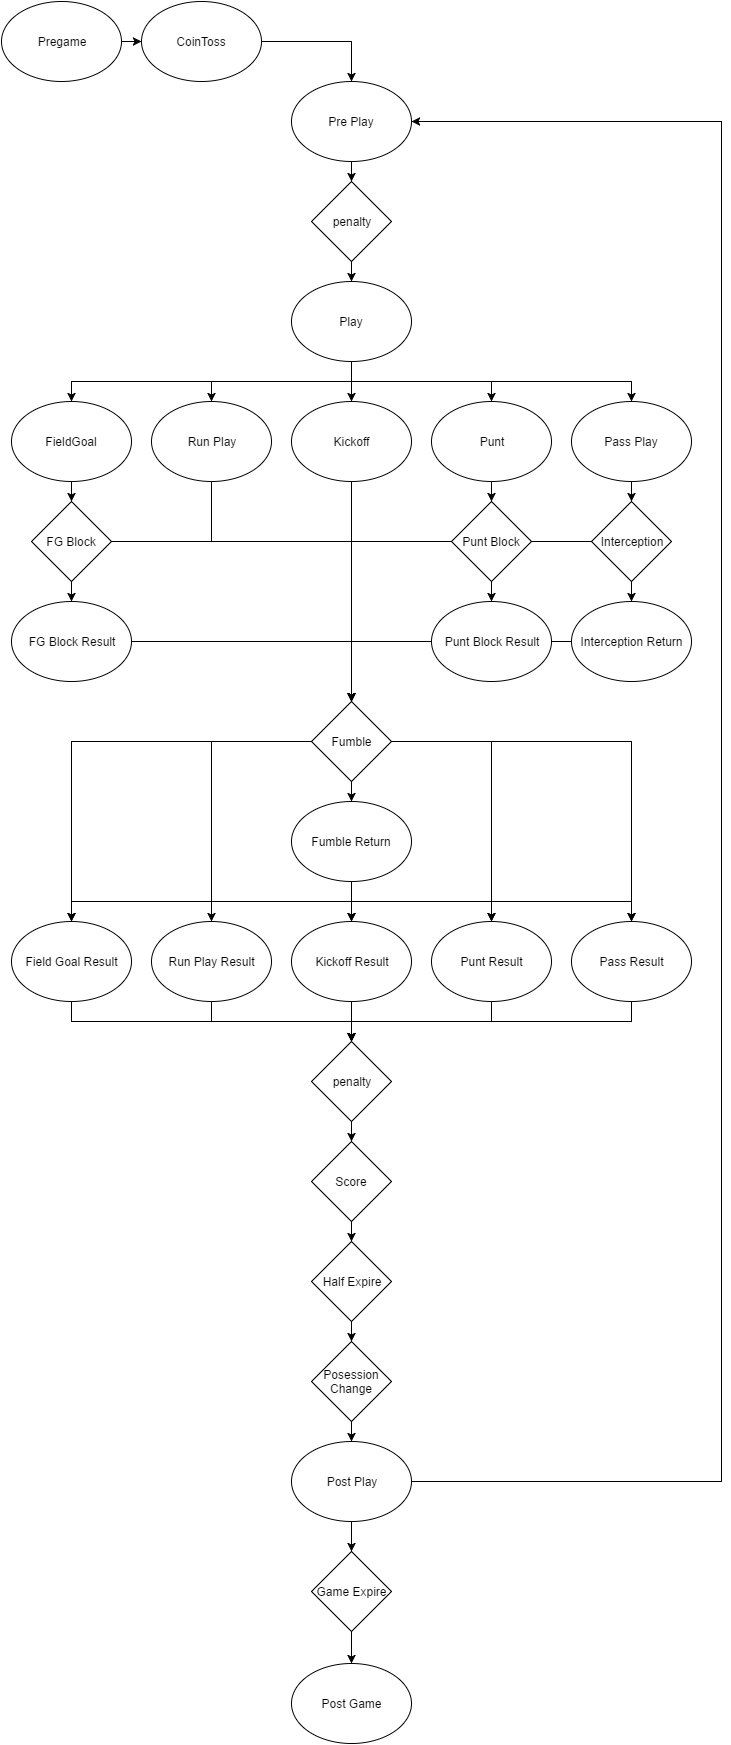

The diagram above was exported from draw.io. Its source (the exported page's mxGraphModel, read from the mxfile embedded in the PNG):
<mxGraphModel dx="915" dy="1534" grid="1" gridSize="10" guides="1" tooltips="1" connect="1" arrows="1" fold="1" page="1" pageScale="1" pageWidth="850" pageHeight="1100" background="#ffffff" math="0" shadow="0">
  <root>
    <mxCell id="0" />
    <mxCell id="1" parent="0" />
    <mxCell id="68" style="edgeStyle=orthogonalEdgeStyle;rounded=0;html=1;exitX=0.5;exitY=1;entryX=0.5;entryY=0;jettySize=auto;orthogonalLoop=1;" edge="1" parent="1" source="2" target="36">
      <mxGeometry relative="1" as="geometry" />
    </mxCell>
    <mxCell id="2" value="Kickoff" style="ellipse;whiteSpace=wrap;html=1;" vertex="1" parent="1">
      <mxGeometry x="300" y="410" width="120" height="80" as="geometry" />
    </mxCell>
    <mxCell id="106" style="edgeStyle=orthogonalEdgeStyle;rounded=0;html=1;exitX=0.5;exitY=1;entryX=0.5;entryY=0;jettySize=auto;orthogonalLoop=1;" edge="1" parent="1" source="3" target="49">
      <mxGeometry relative="1" as="geometry" />
    </mxCell>
    <mxCell id="3" value="penalty" style="rhombus;whiteSpace=wrap;html=1;" vertex="1" parent="1">
      <mxGeometry x="320" y="1050" width="80" height="80" as="geometry" />
    </mxCell>
    <mxCell id="59" style="edgeStyle=orthogonalEdgeStyle;rounded=0;html=1;exitX=0.5;exitY=1;entryX=0.5;entryY=0;jettySize=auto;orthogonalLoop=1;" edge="1" parent="1" source="4" target="26">
      <mxGeometry relative="1" as="geometry" />
    </mxCell>
    <mxCell id="4" value="FieldGoal" style="ellipse;whiteSpace=wrap;html=1;" vertex="1" parent="1">
      <mxGeometry x="20" y="410" width="120" height="80" as="geometry" />
    </mxCell>
    <mxCell id="70" style="edgeStyle=orthogonalEdgeStyle;rounded=0;html=1;exitX=0.5;exitY=1;entryX=0.5;entryY=0;jettySize=auto;orthogonalLoop=1;" edge="1" parent="1" source="5" target="28">
      <mxGeometry relative="1" as="geometry" />
    </mxCell>
    <mxCell id="5" value="Punt" style="ellipse;whiteSpace=wrap;html=1;" vertex="1" parent="1">
      <mxGeometry x="440" y="410" width="120" height="80" as="geometry" />
    </mxCell>
    <mxCell id="66" style="edgeStyle=orthogonalEdgeStyle;rounded=0;html=1;exitX=0.5;exitY=1;entryX=0.5;entryY=0;jettySize=auto;orthogonalLoop=1;" edge="1" parent="1" source="6" target="36">
      <mxGeometry relative="1" as="geometry">
        <Array as="points">
          <mxPoint x="220" y="550" />
          <mxPoint x="360" y="550" />
        </Array>
      </mxGeometry>
    </mxCell>
    <mxCell id="6" value="Run Play" style="ellipse;whiteSpace=wrap;html=1;" vertex="1" parent="1">
      <mxGeometry x="160" y="410" width="120" height="80" as="geometry" />
    </mxCell>
    <mxCell id="75" style="edgeStyle=orthogonalEdgeStyle;rounded=0;html=1;exitX=0.5;exitY=1;entryX=0.5;entryY=0;jettySize=auto;orthogonalLoop=1;" edge="1" parent="1" source="7" target="15">
      <mxGeometry relative="1" as="geometry" />
    </mxCell>
    <mxCell id="7" value="Pass Play" style="ellipse;whiteSpace=wrap;html=1;" vertex="1" parent="1">
      <mxGeometry x="580" y="410" width="120" height="80" as="geometry" />
    </mxCell>
    <mxCell id="51" style="edgeStyle=orthogonalEdgeStyle;rounded=0;html=1;exitX=1;exitY=0.5;entryX=0;entryY=0.5;jettySize=auto;orthogonalLoop=1;" edge="1" parent="1" source="11" target="12">
      <mxGeometry relative="1" as="geometry" />
    </mxCell>
    <mxCell id="11" value="Pregame" style="ellipse;whiteSpace=wrap;html=1;" vertex="1" parent="1">
      <mxGeometry x="10" y="10" width="120" height="80" as="geometry" />
    </mxCell>
    <mxCell id="52" style="edgeStyle=orthogonalEdgeStyle;rounded=0;html=1;exitX=1;exitY=0.5;entryX=0.5;entryY=0;jettySize=auto;orthogonalLoop=1;" edge="1" parent="1" source="12" target="19">
      <mxGeometry relative="1" as="geometry" />
    </mxCell>
    <mxCell id="12" value="CoinToss" style="ellipse;whiteSpace=wrap;html=1;" vertex="1" parent="1">
      <mxGeometry x="150" y="10" width="120" height="80" as="geometry" />
    </mxCell>
    <mxCell id="76" style="edgeStyle=orthogonalEdgeStyle;rounded=0;html=1;exitX=0;exitY=0.5;entryX=0.5;entryY=0;jettySize=auto;orthogonalLoop=1;" edge="1" parent="1" source="15" target="36">
      <mxGeometry relative="1" as="geometry" />
    </mxCell>
    <mxCell id="77" style="edgeStyle=orthogonalEdgeStyle;rounded=0;html=1;exitX=0.5;exitY=1;entryX=0.5;entryY=0;jettySize=auto;orthogonalLoop=1;" edge="1" parent="1" source="15" target="17">
      <mxGeometry relative="1" as="geometry" />
    </mxCell>
    <mxCell id="15" value="Interception" style="rhombus;whiteSpace=wrap;html=1;" vertex="1" parent="1">
      <mxGeometry x="600" y="510" width="80" height="80" as="geometry" />
    </mxCell>
    <mxCell id="78" style="edgeStyle=orthogonalEdgeStyle;rounded=0;html=1;exitX=0;exitY=0.5;entryX=0.5;entryY=0;jettySize=auto;orthogonalLoop=1;" edge="1" parent="1" source="17" target="36">
      <mxGeometry relative="1" as="geometry" />
    </mxCell>
    <mxCell id="17" value="Interception Return" style="ellipse;whiteSpace=wrap;html=1;" vertex="1" parent="1">
      <mxGeometry x="580" y="610" width="120" height="80" as="geometry" />
    </mxCell>
    <mxCell id="54" style="edgeStyle=orthogonalEdgeStyle;rounded=0;html=1;exitX=0.5;exitY=1;entryX=0.5;entryY=0;jettySize=auto;orthogonalLoop=1;" edge="1" parent="1" source="19" target="21">
      <mxGeometry relative="1" as="geometry" />
    </mxCell>
    <mxCell id="19" value="Pre Play" style="ellipse;whiteSpace=wrap;html=1;" vertex="1" parent="1">
      <mxGeometry x="300" y="90" width="120" height="80" as="geometry" />
    </mxCell>
    <mxCell id="121" style="edgeStyle=orthogonalEdgeStyle;rounded=0;html=1;exitX=0.5;exitY=1;entryX=0.5;entryY=0;jettySize=auto;orthogonalLoop=1;" edge="1" parent="1" source="20" target="110">
      <mxGeometry relative="1" as="geometry" />
    </mxCell>
    <mxCell id="124" style="edgeStyle=orthogonalEdgeStyle;rounded=0;html=1;exitX=1;exitY=0.5;entryX=1;entryY=0.5;jettySize=auto;orthogonalLoop=1;" edge="1" parent="1" source="20" target="19">
      <mxGeometry relative="1" as="geometry">
        <Array as="points">
          <mxPoint x="730" y="1490" />
          <mxPoint x="730" y="130" />
        </Array>
      </mxGeometry>
    </mxCell>
    <mxCell id="20" value="Post Play" style="ellipse;whiteSpace=wrap;html=1;" vertex="1" parent="1">
      <mxGeometry x="300" y="1450" width="120" height="80" as="geometry" />
    </mxCell>
    <mxCell id="56" style="edgeStyle=orthogonalEdgeStyle;rounded=0;html=1;exitX=0.5;exitY=1;entryX=0.5;entryY=0;jettySize=auto;orthogonalLoop=1;" edge="1" parent="1" source="21" target="25">
      <mxGeometry relative="1" as="geometry" />
    </mxCell>
    <mxCell id="21" value="penalty" style="rhombus;whiteSpace=wrap;html=1;" vertex="1" parent="1">
      <mxGeometry x="320" y="190" width="80" height="80" as="geometry" />
    </mxCell>
    <mxCell id="57" style="edgeStyle=orthogonalEdgeStyle;rounded=0;html=1;exitX=0.5;exitY=1;entryX=0.5;entryY=0;jettySize=auto;orthogonalLoop=1;" edge="1" parent="1" source="25" target="4">
      <mxGeometry relative="1" as="geometry" />
    </mxCell>
    <mxCell id="125" style="edgeStyle=orthogonalEdgeStyle;rounded=0;html=1;exitX=0.5;exitY=1;entryX=0.5;entryY=0;jettySize=auto;orthogonalLoop=1;" edge="1" parent="1" source="25" target="6">
      <mxGeometry relative="1" as="geometry" />
    </mxCell>
    <mxCell id="126" style="edgeStyle=orthogonalEdgeStyle;rounded=0;html=1;exitX=0.5;exitY=1;entryX=0.5;entryY=0;jettySize=auto;orthogonalLoop=1;" edge="1" parent="1" source="25" target="2">
      <mxGeometry relative="1" as="geometry" />
    </mxCell>
    <mxCell id="127" style="edgeStyle=orthogonalEdgeStyle;rounded=0;html=1;exitX=0.5;exitY=1;entryX=0.5;entryY=0;jettySize=auto;orthogonalLoop=1;" edge="1" parent="1" source="25" target="5">
      <mxGeometry relative="1" as="geometry" />
    </mxCell>
    <mxCell id="128" style="edgeStyle=orthogonalEdgeStyle;rounded=0;html=1;exitX=0.5;exitY=1;jettySize=auto;orthogonalLoop=1;" edge="1" parent="1" source="25" target="7">
      <mxGeometry relative="1" as="geometry" />
    </mxCell>
    <mxCell id="25" value="Play" style="ellipse;whiteSpace=wrap;html=1;" vertex="1" parent="1">
      <mxGeometry x="300" y="290" width="120" height="80" as="geometry" />
    </mxCell>
    <mxCell id="60" style="edgeStyle=orthogonalEdgeStyle;rounded=0;html=1;exitX=0.5;exitY=1;entryX=0.5;entryY=0;jettySize=auto;orthogonalLoop=1;" edge="1" parent="1" source="26" target="27">
      <mxGeometry relative="1" as="geometry" />
    </mxCell>
    <mxCell id="65" style="edgeStyle=orthogonalEdgeStyle;rounded=0;html=1;exitX=1;exitY=0.5;jettySize=auto;orthogonalLoop=1;" edge="1" parent="1" source="26" target="36">
      <mxGeometry relative="1" as="geometry" />
    </mxCell>
    <mxCell id="26" value="FG Block" style="rhombus;whiteSpace=wrap;html=1;" vertex="1" parent="1">
      <mxGeometry x="40" y="510" width="80" height="80" as="geometry" />
    </mxCell>
    <mxCell id="61" style="edgeStyle=orthogonalEdgeStyle;rounded=0;html=1;exitX=1;exitY=0.5;jettySize=auto;orthogonalLoop=1;" edge="1" parent="1" source="27">
      <mxGeometry relative="1" as="geometry">
        <mxPoint x="360" y="710" as="targetPoint" />
        <Array as="points">
          <mxPoint x="360" y="650" />
        </Array>
      </mxGeometry>
    </mxCell>
    <mxCell id="27" value="FG Block Result" style="ellipse;whiteSpace=wrap;html=1;" vertex="1" parent="1">
      <mxGeometry x="20" y="610" width="120" height="80" as="geometry" />
    </mxCell>
    <mxCell id="71" style="edgeStyle=orthogonalEdgeStyle;rounded=0;html=1;exitX=0.5;exitY=1;entryX=0.5;entryY=0;jettySize=auto;orthogonalLoop=1;" edge="1" parent="1" source="28" target="29">
      <mxGeometry relative="1" as="geometry" />
    </mxCell>
    <mxCell id="73" style="edgeStyle=orthogonalEdgeStyle;rounded=0;html=1;exitX=0;exitY=0.5;entryX=0.5;entryY=0;jettySize=auto;orthogonalLoop=1;" edge="1" parent="1" source="28" target="36">
      <mxGeometry relative="1" as="geometry" />
    </mxCell>
    <mxCell id="28" value="Punt Block" style="rhombus;whiteSpace=wrap;html=1;" vertex="1" parent="1">
      <mxGeometry x="460" y="510" width="80" height="80" as="geometry" />
    </mxCell>
    <mxCell id="74" style="edgeStyle=orthogonalEdgeStyle;rounded=0;html=1;exitX=0;exitY=0.5;entryX=0.5;entryY=0;jettySize=auto;orthogonalLoop=1;" edge="1" parent="1" source="29" target="36">
      <mxGeometry relative="1" as="geometry" />
    </mxCell>
    <mxCell id="29" value="Punt Block Result" style="ellipse;whiteSpace=wrap;html=1;" vertex="1" parent="1">
      <mxGeometry x="440" y="610" width="120" height="80" as="geometry" />
    </mxCell>
    <mxCell id="119" style="edgeStyle=orthogonalEdgeStyle;rounded=0;html=1;exitX=0.5;exitY=1;entryX=0.5;entryY=0;jettySize=auto;orthogonalLoop=1;" edge="1" parent="1" source="31" target="48">
      <mxGeometry relative="1" as="geometry" />
    </mxCell>
    <mxCell id="31" value="Half Expire" style="rhombus;whiteSpace=wrap;html=1;" vertex="1" parent="1">
      <mxGeometry x="320" y="1250" width="80" height="80" as="geometry" />
    </mxCell>
    <mxCell id="32" value="Post Game" style="ellipse;whiteSpace=wrap;html=1;" vertex="1" parent="1">
      <mxGeometry x="300" y="1672" width="120" height="80" as="geometry" />
    </mxCell>
    <mxCell id="97" style="edgeStyle=orthogonalEdgeStyle;rounded=0;html=1;exitX=0.5;exitY=1;jettySize=auto;orthogonalLoop=1;" edge="1" parent="1" source="33">
      <mxGeometry relative="1" as="geometry">
        <mxPoint x="360" y="1050" as="targetPoint" />
      </mxGeometry>
    </mxCell>
    <mxCell id="33" value="Run Play Result" style="ellipse;whiteSpace=wrap;html=1;" vertex="1" parent="1">
      <mxGeometry x="160" y="930" width="120" height="80" as="geometry" />
    </mxCell>
    <mxCell id="80" style="edgeStyle=orthogonalEdgeStyle;rounded=0;html=1;exitX=0.5;exitY=1;entryX=0.5;entryY=0;jettySize=auto;orthogonalLoop=1;" edge="1" parent="1" source="36" target="37">
      <mxGeometry relative="1" as="geometry" />
    </mxCell>
    <mxCell id="85" style="edgeStyle=orthogonalEdgeStyle;rounded=0;html=1;exitX=0;exitY=0.5;entryX=0.5;entryY=0;jettySize=auto;orthogonalLoop=1;" edge="1" parent="1" source="36" target="33">
      <mxGeometry relative="1" as="geometry" />
    </mxCell>
    <mxCell id="86" style="edgeStyle=orthogonalEdgeStyle;rounded=0;html=1;exitX=0;exitY=0.5;entryX=0.5;entryY=0;jettySize=auto;orthogonalLoop=1;" edge="1" parent="1" source="36" target="47">
      <mxGeometry relative="1" as="geometry" />
    </mxCell>
    <mxCell id="87" style="edgeStyle=orthogonalEdgeStyle;rounded=0;html=1;exitX=0.5;exitY=1;entryX=0.5;entryY=0;jettySize=auto;orthogonalLoop=1;" edge="1" parent="1" source="36" target="44">
      <mxGeometry relative="1" as="geometry" />
    </mxCell>
    <mxCell id="89" style="edgeStyle=orthogonalEdgeStyle;rounded=0;html=1;exitX=1;exitY=0.5;entryX=0.5;entryY=0;jettySize=auto;orthogonalLoop=1;" edge="1" parent="1" source="36" target="45">
      <mxGeometry relative="1" as="geometry" />
    </mxCell>
    <mxCell id="90" style="edgeStyle=orthogonalEdgeStyle;rounded=0;html=1;exitX=1;exitY=0.5;entryX=0.5;entryY=0;jettySize=auto;orthogonalLoop=1;" edge="1" parent="1" source="36" target="46">
      <mxGeometry relative="1" as="geometry" />
    </mxCell>
    <mxCell id="36" value="Fumble" style="rhombus;whiteSpace=wrap;html=1;" vertex="1" parent="1">
      <mxGeometry x="320" y="710" width="80" height="80" as="geometry" />
    </mxCell>
    <mxCell id="81" style="edgeStyle=orthogonalEdgeStyle;rounded=0;html=1;exitX=0.5;exitY=1;entryX=0.5;entryY=0;jettySize=auto;orthogonalLoop=1;" edge="1" parent="1" source="37" target="47">
      <mxGeometry relative="1" as="geometry">
        <mxPoint x="360" y="900" as="sourcePoint" />
        <Array as="points">
          <mxPoint x="360" y="910" />
          <mxPoint x="80" y="910" />
        </Array>
      </mxGeometry>
    </mxCell>
    <mxCell id="91" style="edgeStyle=orthogonalEdgeStyle;rounded=0;html=1;exitX=0.5;exitY=1;entryX=0.5;entryY=0;jettySize=auto;orthogonalLoop=1;" edge="1" parent="1" source="37" target="44">
      <mxGeometry relative="1" as="geometry" />
    </mxCell>
    <mxCell id="92" style="edgeStyle=orthogonalEdgeStyle;rounded=0;html=1;exitX=0.5;exitY=1;entryX=0.5;entryY=0;jettySize=auto;orthogonalLoop=1;" edge="1" parent="1" source="37" target="45">
      <mxGeometry relative="1" as="geometry" />
    </mxCell>
    <mxCell id="93" style="edgeStyle=orthogonalEdgeStyle;rounded=0;html=1;exitX=0.5;exitY=1;entryX=0.5;entryY=0;jettySize=auto;orthogonalLoop=1;" edge="1" parent="1" source="37" target="46">
      <mxGeometry relative="1" as="geometry" />
    </mxCell>
    <mxCell id="37" value="Fumble Return" style="ellipse;whiteSpace=wrap;html=1;" vertex="1" parent="1">
      <mxGeometry x="300" y="810" width="120" height="80" as="geometry" />
    </mxCell>
    <mxCell id="98" style="edgeStyle=orthogonalEdgeStyle;rounded=0;html=1;exitX=0.5;exitY=1;jettySize=auto;orthogonalLoop=1;" edge="1" parent="1" source="44">
      <mxGeometry relative="1" as="geometry">
        <mxPoint x="360" y="1050" as="targetPoint" />
      </mxGeometry>
    </mxCell>
    <mxCell id="44" value="Kickoff Result" style="ellipse;whiteSpace=wrap;html=1;" vertex="1" parent="1">
      <mxGeometry x="300" y="930" width="120" height="80" as="geometry" />
    </mxCell>
    <mxCell id="99" style="edgeStyle=orthogonalEdgeStyle;rounded=0;html=1;exitX=0.5;exitY=1;jettySize=auto;orthogonalLoop=1;" edge="1" parent="1" source="45">
      <mxGeometry relative="1" as="geometry">
        <mxPoint x="360" y="1050" as="targetPoint" />
      </mxGeometry>
    </mxCell>
    <mxCell id="45" value="Punt Result" style="ellipse;whiteSpace=wrap;html=1;" vertex="1" parent="1">
      <mxGeometry x="440" y="930" width="120" height="80" as="geometry" />
    </mxCell>
    <mxCell id="100" style="edgeStyle=orthogonalEdgeStyle;rounded=0;html=1;exitX=0.5;exitY=1;jettySize=auto;orthogonalLoop=1;" edge="1" parent="1" source="46">
      <mxGeometry relative="1" as="geometry">
        <mxPoint x="360" y="1050" as="targetPoint" />
      </mxGeometry>
    </mxCell>
    <mxCell id="46" value="Pass Result" style="ellipse;whiteSpace=wrap;html=1;" vertex="1" parent="1">
      <mxGeometry x="580" y="930" width="120" height="80" as="geometry" />
    </mxCell>
    <mxCell id="95" style="edgeStyle=orthogonalEdgeStyle;rounded=0;html=1;exitX=0.5;exitY=1;entryX=0.5;entryY=0;jettySize=auto;orthogonalLoop=1;" edge="1" parent="1" source="47" target="3">
      <mxGeometry relative="1" as="geometry" />
    </mxCell>
    <mxCell id="47" value="Field Goal Result" style="ellipse;whiteSpace=wrap;html=1;" vertex="1" parent="1">
      <mxGeometry x="20" y="930" width="120" height="80" as="geometry" />
    </mxCell>
    <mxCell id="114" style="edgeStyle=orthogonalEdgeStyle;rounded=0;html=1;exitX=0.5;exitY=1;entryX=0.5;entryY=0;jettySize=auto;orthogonalLoop=1;" edge="1" parent="1" source="48" target="20">
      <mxGeometry relative="1" as="geometry" />
    </mxCell>
    <mxCell id="48" value="Posession Change" style="rhombus;whiteSpace=wrap;html=1;" vertex="1" parent="1">
      <mxGeometry x="320" y="1350" width="80" height="80" as="geometry" />
    </mxCell>
    <mxCell id="107" style="edgeStyle=orthogonalEdgeStyle;rounded=0;html=1;exitX=0.5;exitY=1;entryX=0.5;entryY=0;jettySize=auto;orthogonalLoop=1;" edge="1" parent="1" source="49" target="31">
      <mxGeometry relative="1" as="geometry" />
    </mxCell>
    <mxCell id="49" value="Score" style="rhombus;whiteSpace=wrap;html=1;" vertex="1" parent="1">
      <mxGeometry x="320" y="1150" width="80" height="80" as="geometry" />
    </mxCell>
    <mxCell id="122" style="edgeStyle=orthogonalEdgeStyle;rounded=0;html=1;exitX=0.5;exitY=1;entryX=0.5;entryY=0;jettySize=auto;orthogonalLoop=1;" edge="1" parent="1" source="110" target="32">
      <mxGeometry relative="1" as="geometry" />
    </mxCell>
    <mxCell id="110" value="Game Expire" style="rhombus;whiteSpace=wrap;html=1;" vertex="1" parent="1">
      <mxGeometry x="320" y="1560" width="80" height="80" as="geometry" />
    </mxCell>
  </root>
</mxGraphModel>